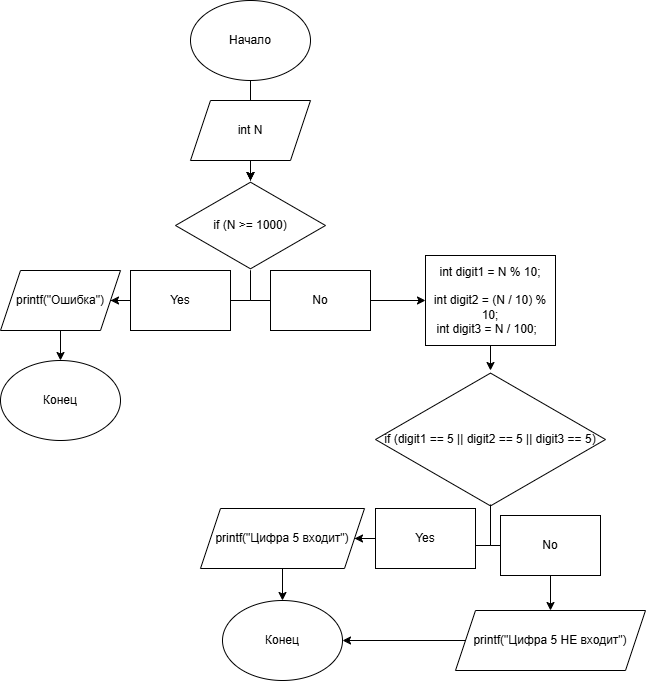

The diagram above was exported from draw.io. Its source (the exported page's mxGraphModel, read from the mxfile embedded in the PNG):
<mxGraphModel dx="1426" dy="740" grid="1" gridSize="10" guides="1" tooltips="1" connect="1" arrows="1" fold="1" page="1" pageScale="1" pageWidth="827" pageHeight="1169" math="0" shadow="0">
  <root>
    <mxCell id="0" />
    <mxCell id="1" parent="0" />
    <mxCell id="pUB3tPddi0v5ZQVMPjBD-15" value="" style="edgeStyle=orthogonalEdgeStyle;rounded=0;orthogonalLoop=1;jettySize=auto;html=1;" edge="1" parent="1" source="pUB3tPddi0v5ZQVMPjBD-2" target="pUB3tPddi0v5ZQVMPjBD-5">
      <mxGeometry relative="1" as="geometry" />
    </mxCell>
    <mxCell id="pUB3tPddi0v5ZQVMPjBD-17" value="" style="edgeStyle=orthogonalEdgeStyle;rounded=0;orthogonalLoop=1;jettySize=auto;html=1;" edge="1" parent="1" source="pUB3tPddi0v5ZQVMPjBD-2" target="pUB3tPddi0v5ZQVMPjBD-5">
      <mxGeometry relative="1" as="geometry" />
    </mxCell>
    <mxCell id="pUB3tPddi0v5ZQVMPjBD-2" value="Начало" style="ellipse;whiteSpace=wrap;html=1;" vertex="1" parent="1">
      <mxGeometry x="340" y="10" width="120" height="80" as="geometry" />
    </mxCell>
    <mxCell id="pUB3tPddi0v5ZQVMPjBD-16" value="" style="edgeStyle=orthogonalEdgeStyle;rounded=0;orthogonalLoop=1;jettySize=auto;html=1;" edge="1" parent="1" source="pUB3tPddi0v5ZQVMPjBD-3" target="pUB3tPddi0v5ZQVMPjBD-5">
      <mxGeometry relative="1" as="geometry" />
    </mxCell>
    <mxCell id="pUB3tPddi0v5ZQVMPjBD-3" value="int N" style="shape=parallelogram;perimeter=parallelogramPerimeter;whiteSpace=wrap;html=1;fixedSize=1;" vertex="1" parent="1">
      <mxGeometry x="340" y="110" width="120" height="60" as="geometry" />
    </mxCell>
    <mxCell id="pUB3tPddi0v5ZQVMPjBD-5" value="if (N &amp;gt;= 1000)" style="html=1;whiteSpace=wrap;aspect=fixed;shape=isoRectangle;" vertex="1" parent="1">
      <mxGeometry x="325" y="190" width="150" height="90" as="geometry" />
    </mxCell>
    <mxCell id="pUB3tPddi0v5ZQVMPjBD-6" value="" style="edgeStyle=orthogonalEdgeStyle;sourcePerimeterSpacing=0;targetPerimeterSpacing=0;startArrow=none;endArrow=none;rounded=0;targetPortConstraint=eastwest;sourcePortConstraint=northsouth;curved=0;rounded=0;" edge="1" target="pUB3tPddi0v5ZQVMPjBD-8" parent="1">
      <mxGeometry relative="1" as="geometry">
        <mxPoint x="400" y="280" as="sourcePoint" />
        <Array as="points">
          <mxPoint x="400" y="310" />
        </Array>
      </mxGeometry>
    </mxCell>
    <mxCell id="pUB3tPddi0v5ZQVMPjBD-7" value="" style="edgeStyle=orthogonalEdgeStyle;sourcePerimeterSpacing=0;targetPerimeterSpacing=0;startArrow=none;endArrow=none;rounded=0;targetPortConstraint=eastwest;sourcePortConstraint=northsouth;curved=0;rounded=0;" edge="1" target="pUB3tPddi0v5ZQVMPjBD-9" parent="1" source="pUB3tPddi0v5ZQVMPjBD-5">
      <mxGeometry relative="1" as="geometry">
        <mxPoint x="400" y="240" as="sourcePoint" />
      </mxGeometry>
    </mxCell>
    <mxCell id="pUB3tPddi0v5ZQVMPjBD-23" value="" style="edgeStyle=orthogonalEdgeStyle;rounded=0;orthogonalLoop=1;jettySize=auto;html=1;" edge="1" parent="1" source="pUB3tPddi0v5ZQVMPjBD-8" target="pUB3tPddi0v5ZQVMPjBD-11">
      <mxGeometry relative="1" as="geometry" />
    </mxCell>
    <mxCell id="pUB3tPddi0v5ZQVMPjBD-8" value="Yes" style="whiteSpace=wrap;html=1;align=center;verticalAlign=middle;treeFolding=1;treeMoving=1;" vertex="1" parent="1">
      <mxGeometry x="280" y="280" width="100" height="60" as="geometry" />
    </mxCell>
    <mxCell id="pUB3tPddi0v5ZQVMPjBD-18" value="" style="edgeStyle=orthogonalEdgeStyle;rounded=0;orthogonalLoop=1;jettySize=auto;html=1;" edge="1" parent="1" source="pUB3tPddi0v5ZQVMPjBD-9" target="pUB3tPddi0v5ZQVMPjBD-13">
      <mxGeometry relative="1" as="geometry" />
    </mxCell>
    <mxCell id="pUB3tPddi0v5ZQVMPjBD-9" value="No" style="whiteSpace=wrap;html=1;align=center;verticalAlign=middle;treeFolding=1;treeMoving=1;" vertex="1" parent="1">
      <mxGeometry x="420" y="280" width="100" height="60" as="geometry" />
    </mxCell>
    <mxCell id="pUB3tPddi0v5ZQVMPjBD-24" value="" style="edgeStyle=orthogonalEdgeStyle;rounded=0;orthogonalLoop=1;jettySize=auto;html=1;" edge="1" parent="1" source="pUB3tPddi0v5ZQVMPjBD-11" target="pUB3tPddi0v5ZQVMPjBD-12">
      <mxGeometry relative="1" as="geometry" />
    </mxCell>
    <mxCell id="pUB3tPddi0v5ZQVMPjBD-11" value="printf(&quot;Ошибка&quot;)" style="shape=parallelogram;perimeter=parallelogramPerimeter;whiteSpace=wrap;html=1;fixedSize=1;" vertex="1" parent="1">
      <mxGeometry x="150" y="280" width="120" height="60" as="geometry" />
    </mxCell>
    <mxCell id="pUB3tPddi0v5ZQVMPjBD-12" value="Конец" style="ellipse;whiteSpace=wrap;html=1;" vertex="1" parent="1">
      <mxGeometry x="150" y="370" width="120" height="80" as="geometry" />
    </mxCell>
    <mxCell id="pUB3tPddi0v5ZQVMPjBD-35" value="" style="edgeStyle=orthogonalEdgeStyle;rounded=0;orthogonalLoop=1;jettySize=auto;html=1;" edge="1" parent="1" source="pUB3tPddi0v5ZQVMPjBD-13" target="pUB3tPddi0v5ZQVMPjBD-14">
      <mxGeometry relative="1" as="geometry" />
    </mxCell>
    <mxCell id="pUB3tPddi0v5ZQVMPjBD-13" value="&lt;div&gt;int digit1 = N % 10;&lt;/div&gt;&lt;div&gt;&lt;br&gt;&lt;/div&gt;&lt;div&gt;int digit2 = (N / 10) % 10;&lt;/div&gt;&lt;div&gt;&lt;span style=&quot;background-color: transparent; color: light-dark(rgb(0, 0, 0), rgb(255, 255, 255));&quot;&gt;int digit3 = N / 100;&amp;nbsp;&amp;nbsp;&lt;/span&gt;&lt;/div&gt;" style="rounded=0;whiteSpace=wrap;html=1;" vertex="1" parent="1">
      <mxGeometry x="575" y="265" width="130" height="90" as="geometry" />
    </mxCell>
    <mxCell id="pUB3tPddi0v5ZQVMPjBD-14" value="if (digit1 == 5 || digit2 == 5 || digit3 == 5)" style="html=1;whiteSpace=wrap;aspect=fixed;shape=isoRectangle;" vertex="1" parent="1">
      <mxGeometry x="525" y="380" width="230" height="138" as="geometry" />
    </mxCell>
    <mxCell id="pUB3tPddi0v5ZQVMPjBD-27" value="" style="edgeStyle=orthogonalEdgeStyle;sourcePerimeterSpacing=0;targetPerimeterSpacing=0;startArrow=none;endArrow=none;rounded=0;targetPortConstraint=eastwest;sourcePortConstraint=northsouth;curved=0;rounded=0;exitX=0.5;exitY=0.971;exitDx=0;exitDy=0;exitPerimeter=0;" edge="1" target="pUB3tPddi0v5ZQVMPjBD-29" parent="1" source="pUB3tPddi0v5ZQVMPjBD-14">
      <mxGeometry relative="1" as="geometry">
        <mxPoint x="635" y="510" as="sourcePoint" />
        <Array as="points">
          <mxPoint x="640" y="555" />
        </Array>
      </mxGeometry>
    </mxCell>
    <mxCell id="pUB3tPddi0v5ZQVMPjBD-28" value="" style="edgeStyle=orthogonalEdgeStyle;sourcePerimeterSpacing=0;targetPerimeterSpacing=0;startArrow=none;endArrow=none;rounded=0;targetPortConstraint=eastwest;sourcePortConstraint=northsouth;curved=0;rounded=0;" edge="1" target="pUB3tPddi0v5ZQVMPjBD-30" parent="1" source="pUB3tPddi0v5ZQVMPjBD-14">
      <mxGeometry relative="1" as="geometry">
        <mxPoint x="595" y="450" as="sourcePoint" />
      </mxGeometry>
    </mxCell>
    <mxCell id="pUB3tPddi0v5ZQVMPjBD-32" value="" style="edgeStyle=orthogonalEdgeStyle;rounded=0;orthogonalLoop=1;jettySize=auto;html=1;" edge="1" parent="1" source="pUB3tPddi0v5ZQVMPjBD-29" target="pUB3tPddi0v5ZQVMPjBD-31">
      <mxGeometry relative="1" as="geometry" />
    </mxCell>
    <mxCell id="pUB3tPddi0v5ZQVMPjBD-29" value="Yes" style="whiteSpace=wrap;html=1;align=center;verticalAlign=middle;treeFolding=1;treeMoving=1;" vertex="1" parent="1">
      <mxGeometry x="525" y="518" width="100" height="60" as="geometry" />
    </mxCell>
    <mxCell id="pUB3tPddi0v5ZQVMPjBD-34" value="" style="edgeStyle=orthogonalEdgeStyle;rounded=0;orthogonalLoop=1;jettySize=auto;html=1;" edge="1" parent="1" source="pUB3tPddi0v5ZQVMPjBD-30" target="pUB3tPddi0v5ZQVMPjBD-33">
      <mxGeometry relative="1" as="geometry" />
    </mxCell>
    <mxCell id="pUB3tPddi0v5ZQVMPjBD-30" value="No" style="whiteSpace=wrap;html=1;align=center;verticalAlign=middle;treeFolding=1;treeMoving=1;" vertex="1" parent="1">
      <mxGeometry x="650" y="525" width="100" height="60" as="geometry" />
    </mxCell>
    <mxCell id="pUB3tPddi0v5ZQVMPjBD-37" value="" style="edgeStyle=orthogonalEdgeStyle;rounded=0;orthogonalLoop=1;jettySize=auto;html=1;" edge="1" parent="1" source="pUB3tPddi0v5ZQVMPjBD-31" target="pUB3tPddi0v5ZQVMPjBD-36">
      <mxGeometry relative="1" as="geometry" />
    </mxCell>
    <mxCell id="pUB3tPddi0v5ZQVMPjBD-31" value="printf(&quot;Цифра 5 входит&quot;)" style="shape=parallelogram;perimeter=parallelogramPerimeter;whiteSpace=wrap;html=1;fixedSize=1;" vertex="1" parent="1">
      <mxGeometry x="350" y="518" width="164" height="60" as="geometry" />
    </mxCell>
    <mxCell id="pUB3tPddi0v5ZQVMPjBD-38" value="" style="edgeStyle=orthogonalEdgeStyle;rounded=0;orthogonalLoop=1;jettySize=auto;html=1;" edge="1" parent="1" source="pUB3tPddi0v5ZQVMPjBD-33" target="pUB3tPddi0v5ZQVMPjBD-36">
      <mxGeometry relative="1" as="geometry" />
    </mxCell>
    <mxCell id="pUB3tPddi0v5ZQVMPjBD-33" value="printf(&quot;Цифра 5 НЕ входит&quot;)" style="shape=parallelogram;perimeter=parallelogramPerimeter;whiteSpace=wrap;html=1;fixedSize=1;" vertex="1" parent="1">
      <mxGeometry x="605" y="620" width="190" height="60" as="geometry" />
    </mxCell>
    <mxCell id="pUB3tPddi0v5ZQVMPjBD-36" value="Конец" style="ellipse;whiteSpace=wrap;html=1;" vertex="1" parent="1">
      <mxGeometry x="372" y="610" width="120" height="80" as="geometry" />
    </mxCell>
  </root>
</mxGraphModel>